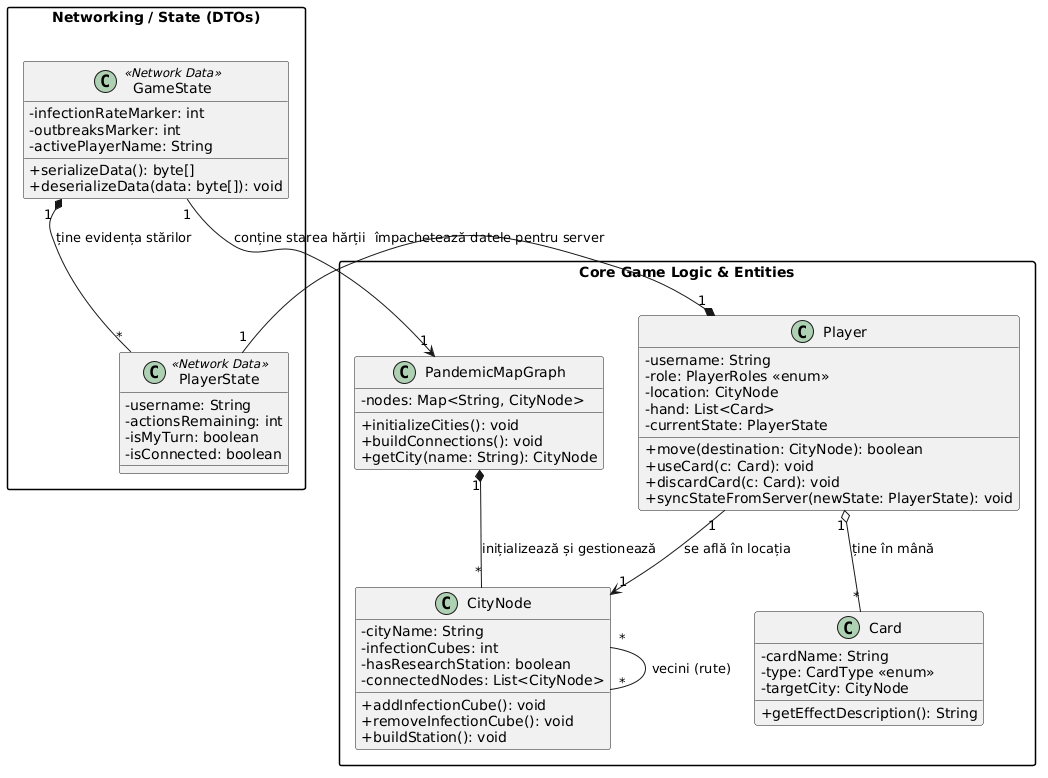

The diagram above was rendered by PlantUML. Its source (embedded in the PNG):
@startuml
skinparam classAttributeIconSize 0
skinparam packageStyle rectangle

package "Networking / State (DTOs)" {
    class GameState <<Network Data>> {
        - infectionRateMarker: int
        - outbreaksMarker: int
        - activePlayerName: String
        + serializeData(): byte[]
        + deserializeData(data: byte[]): void
    }

    class PlayerState <<Network Data>> {
        - username: String
        - actionsRemaining: int
        - isMyTurn: boolean
        - isConnected: boolean
    }
}

package "Core Game Logic & Entities" {
    class PandemicMapGraph {
        - nodes: Map<String, CityNode>
        + initializeCities(): void
        + buildConnections(): void
        + getCity(name: String): CityNode
    }

    class CityNode {
        - cityName: String
        - infectionCubes: int
        - hasResearchStation: boolean
        - connectedNodes: List<CityNode>
        + addInfectionCube(): void
        + removeInfectionCube(): void
        + buildStation(): void
    }

    class Player {
        - username: String
        - role: PlayerRoles <<enum>>
        - location: CityNode
        - hand: List<Card>
        - currentState: PlayerState
        + move(destination: CityNode): boolean
        + useCard(c: Card): void
        + discardCard(c: Card): void
        + syncStateFromServer(newState: PlayerState): void
    }

    class Card {
        - cardName: String
        - type: CardType <<enum>>
        - targetCity: CityNode
        + getEffectDescription(): String
    }
}

' --- Relații Structurale ---

' Logica de rețea
GameState "1" *-- "*" PlayerState : "ține evidența stărilor"
GameState "1" --> "1" PandemicMapGraph : "conține starea hărții"

' Logica Grafului
PandemicMapGraph "1" *-- "*" CityNode : "inițializează și gestionează"
CityNode "*" -- "*" CityNode : "vecini (rute)"

' Logica Jucătorului
Player "1" *-- "1" PlayerState : "împachetează datele pentru server"
Player "1" --> "1" CityNode : "se află în locația"
Player "1" o-- "*" Card : "ține în mână"
@enduml